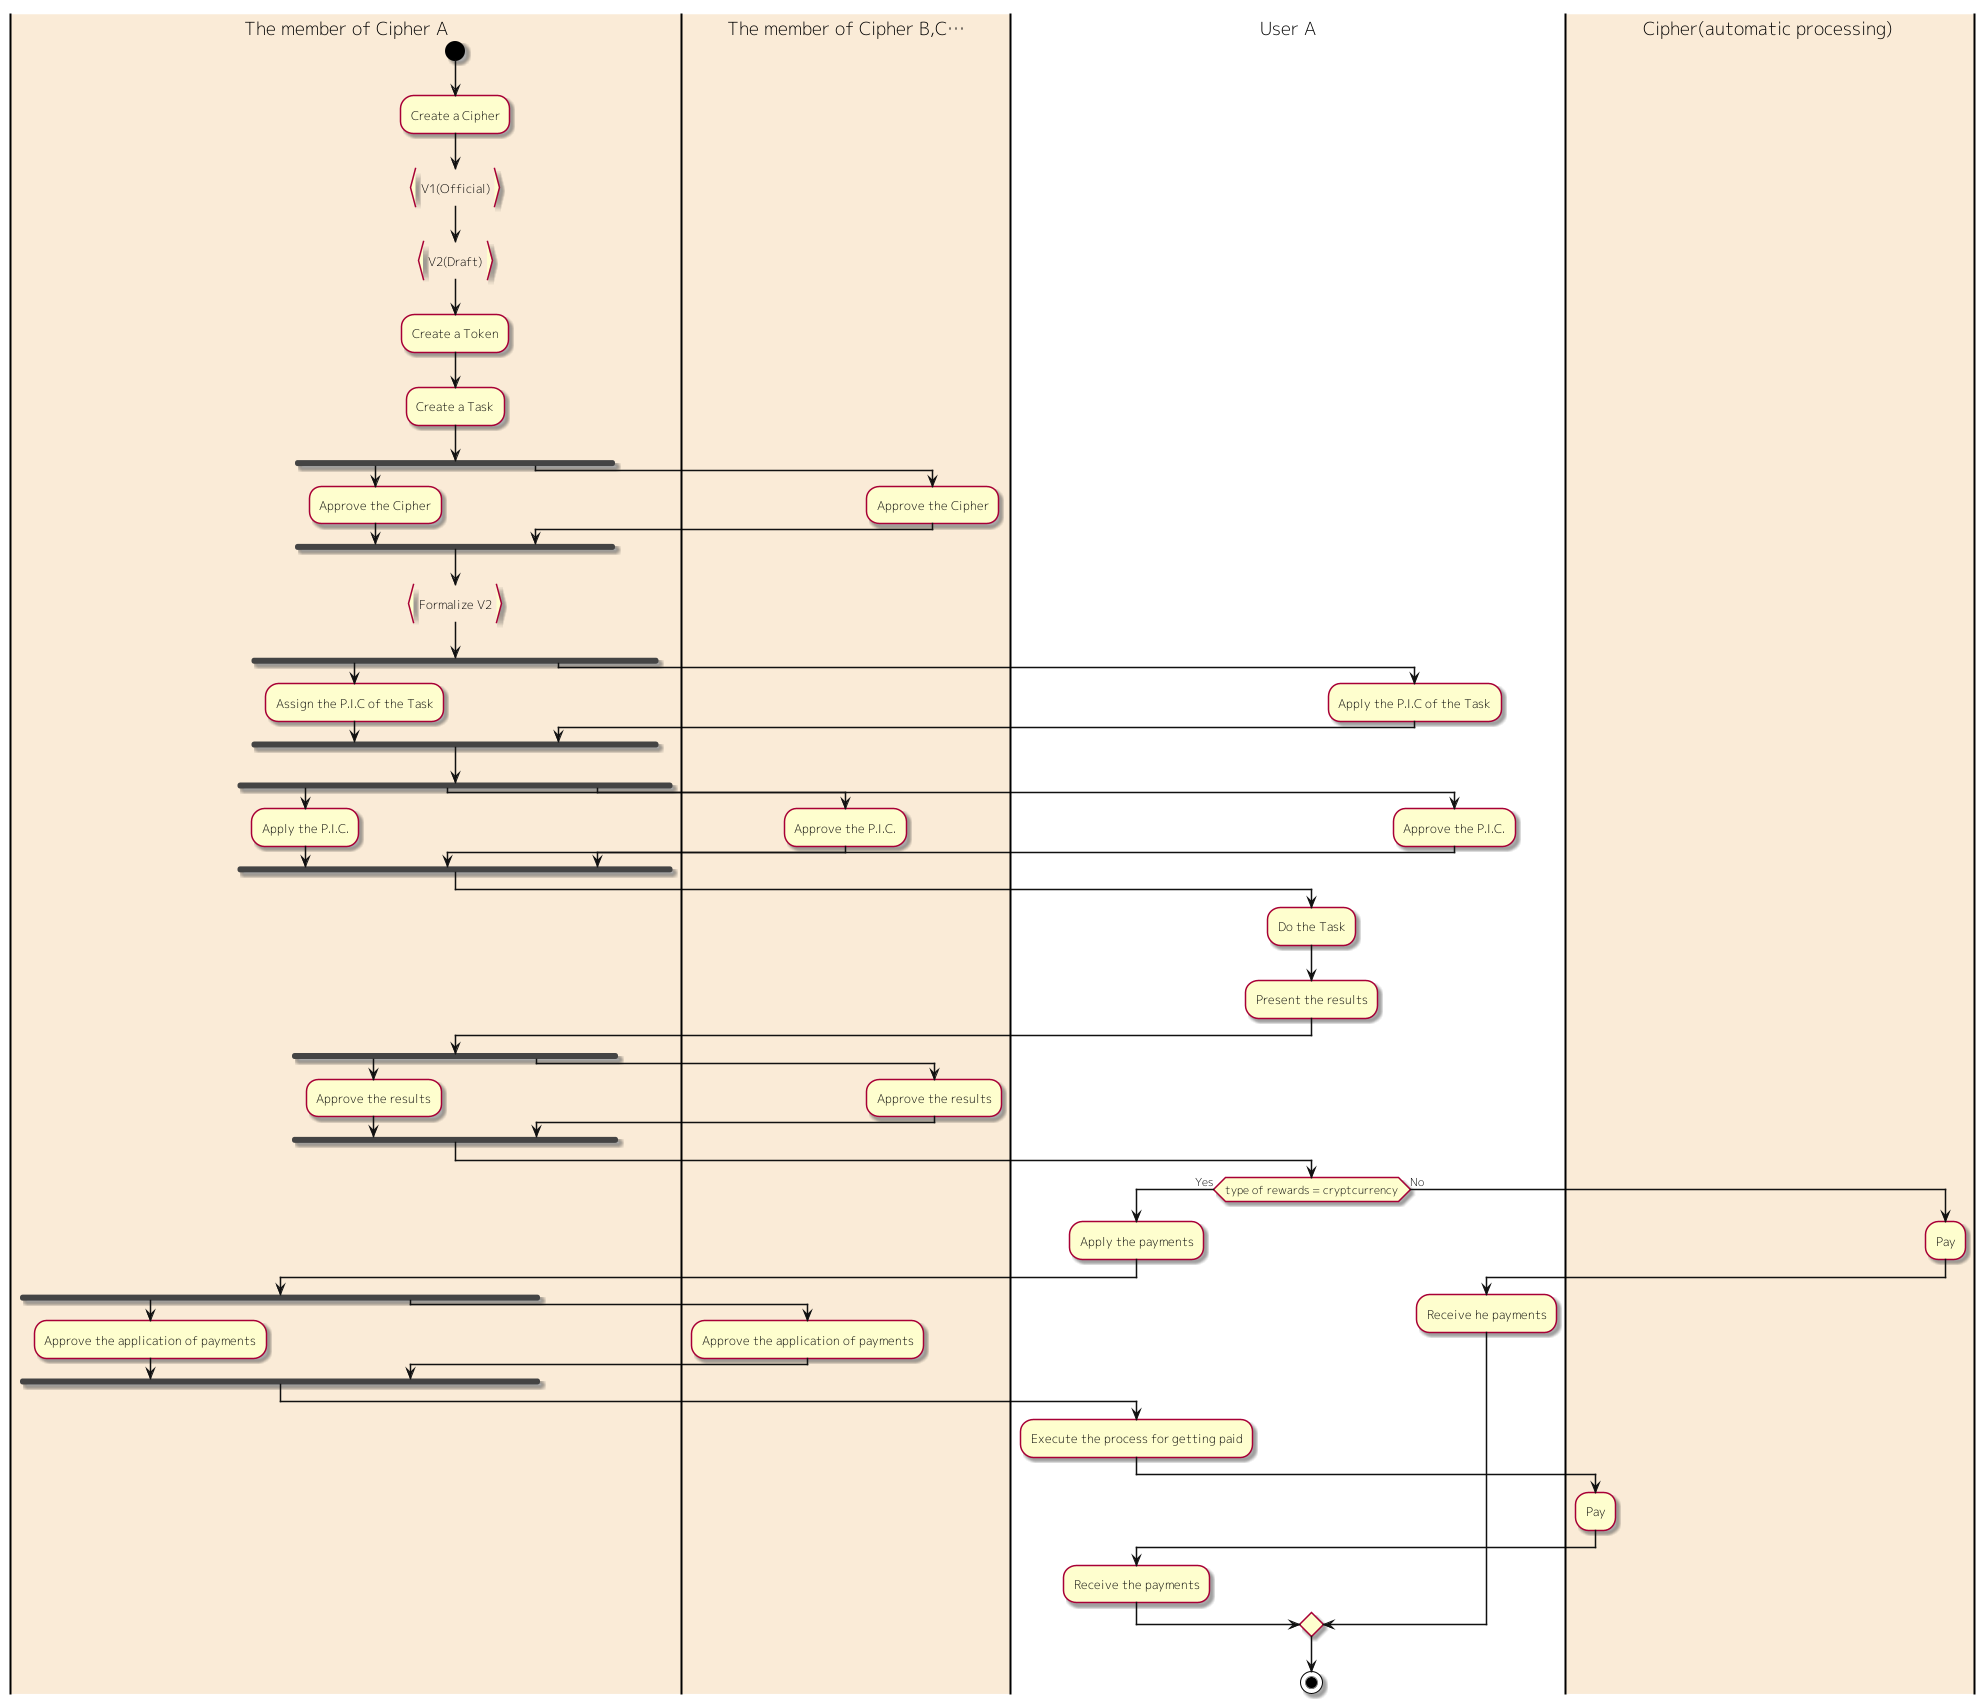

The diagram above was rendered by PlantUML. Its source (embedded in the PNG):
@startuml
skinparam {
	defaultFontName "Mplus 1p Light"
	ArrowColor #111
	ActivityBarColor #444
	ComponentBorderColor #444
}

|#AntiqueWhite|The member of Cipher A|
start
:Create a Cipher;
:V1(Official)}
:V2(Draft)}
:Create a Token;
:Create a Task;
fork
  :Approve the Cipher;
fork again
  |#AntiqueWhite|The member of Cipher B,C…|
  :Approve the Cipher;
endfork
|The member of Cipher A|
:Formalize V2}
fork
  |The member of Cipher A|
  :Assign the P.I.C of the Task;
fork again
  |User A|
  :Apply the P.I.C of the Task;
endfork

|The member of Cipher A|
fork
  :Apply the P.I.C.;
fork again
  |The member of Cipher B,C…|
  :Approve the P.I.C.;
fork again
  |User A|
  :Approve the P.I.C.;
endfork
|User A|
:Do the Task;
:Present the results;
|The member of Cipher A|
fork
  :Approve the results;
fork again
  |The member of Cipher B,C…|
  :Approve the results;
endfork
|User A|
if (type of rewards = cryptcurrency) then (Yes)
	|User A|
	:Apply the payments;
	fork
		|The member of Cipher A|
		:Approve the application of payments;
	fork again
		|The member of Cipher B,C…|
		:Approve the application of payments;
	endfork
	|User A|
	:Execute the process for getting paid;
	|#AntiqueWhite|Cipher(automatic processing) |
	:Pay;
	|User A|
	:Receive the payments;
else (No)
	|Cipher(automatic processing) |
	:Pay;
	|User A|
	:Receive he payments;
endif
stop
@enduml